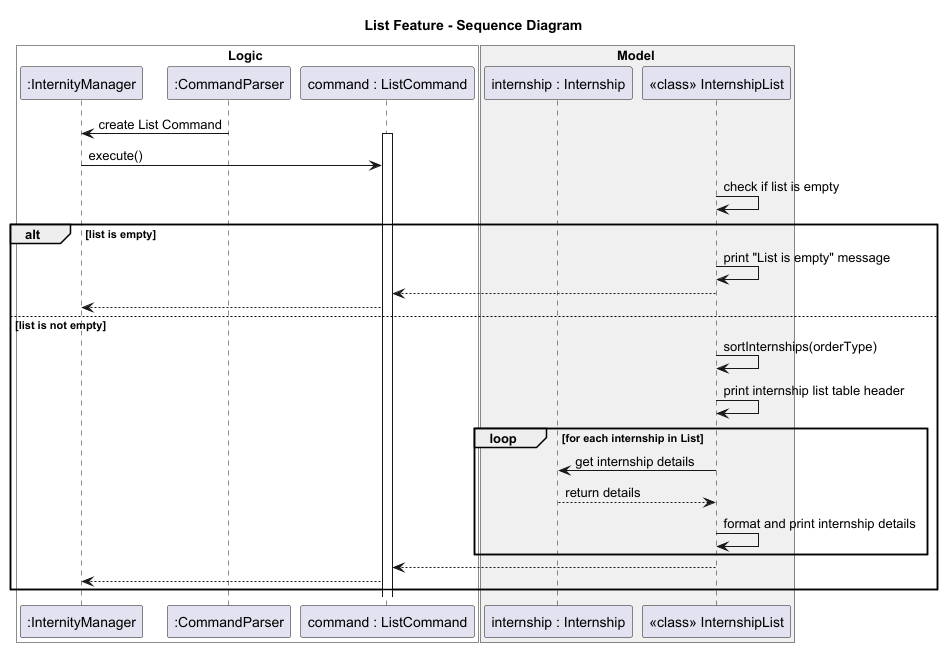

The diagram above was rendered by PlantUML. Its source (embedded in the PNG):
@startuml ModelComponentSD
title List Feature - Sequence Diagram

box Logic #FFFFFF
participant ":InternityManager" as Manager
participant ":CommandParser" as Parser
participant "command : ListCommand" as Command
end box

box Model #F0F0F0
participant "internship : Internship" as internship
participant "<<class>> InternshipList" as Model
end box

Parser -> Manager : create List Command
activate Command
Manager -> Command : execute()

Model -> Model : check if list is empty
alt list is empty
    Model -> Model : print "List is empty" message
    Model --> Command
    Command --> Manager
else list is not empty
    Model -> Model : sortInternships(orderType)
    Model -> Model : print internship list table header
    loop for each internship in List
        Model -> internship : get internship details
        internship --> Model : return details
        Model -> Model : format and print internship details
    end
    Model --> Command
    Command --> Manager
end

@enduml